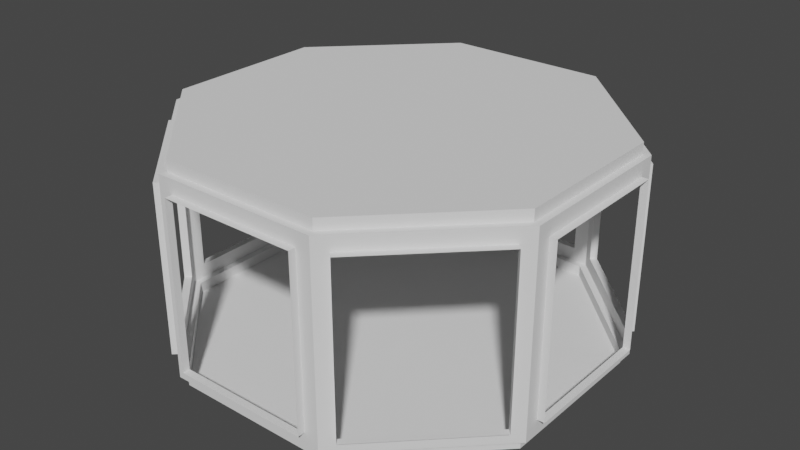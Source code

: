 # Source: main-room.blend  (saved by Blender 2.90.8; exported with 4.5.12 LTS)
import bpy
from mathutils import Matrix  # noqa: F401  (used for matrix-valued properties, if any)

bpy.ops.wm.read_factory_settings(use_empty=True)
scene = bpy.context.scene
scene.name = 'Scene'

# ---- collections
col_collection = bpy.data.collections.new('Collection'); scene.collection.children.link(col_collection)

# ---- world
world_world = bpy.data.worlds.new('World'); scene.world = world_world
world_world.use_nodes = True; world_world.node_tree.nodes.clear()
_N = world_world.node_tree.nodes; _L = world_world.node_tree.links
n0 = _N.new('ShaderNodeOutputWorld'); n0.name = 'World Output'; n0.location = (300, 300)
n1 = _N.new('ShaderNodeBackground'); n1.name = 'Background'; n1.location = (10, 300)
n1.inputs[0].default_value = (0.05088, 0.05088, 0.05088, 1.0)
_L.new(n1.outputs[0], n0.inputs[0])
n0.is_active_output = True
world_world.color = (0.05088, 0.05088, 0.05088)
world_world.use_sun_shadow = False
world_world.sun_shadow_jitter_overblur = 0.0

# ---- meshes
me_circle = bpy.data.meshes.new('Circle')
me_circle.from_pydata([(1.148, -2.772, 0.15), (2.772, -1.148, 0.15), (2.679, 1.11, 0.0), (0.9481, -2.772, 0.35), (-0.9481, -2.772, 0.35), (0.9481, -2.772, 2.65), (-0.9481, -2.772, 2.65), (0.9481, -2.872, 0.35), (-0.9481, -2.872, 0.35), (0.9481, -2.872, 2.65), (-0.9481, -2.872, 2.65), (2.63, -1.289, 0.35), (1.289, -2.63, 0.35), (2.63, -1.289, 2.65), (1.289, -2.63, 2.65), (2.701, -1.36, 0.35), (1.36, -2.701, 0.35), (2.701, -1.36, 2.65), (1.36, -2.701, 2.65), (-2.772, 1.148, 0.15), (2.772, -1.148, 2.85), (-2.772, 1.148, 2.85), (-2.679, 1.11, 2.85), (1.11, 2.679, 3.0), (-1.11, 2.679, 3.0), (1.11, -2.679, 0.15), (1.11, -2.679, 0.0), (2.772, 0.9481, 0.35), (2.772, -0.9481, 0.35), (2.772, 0.9481, 2.65), (2.772, -0.9481, 2.65), (2.872, 0.9481, 0.35), (2.872, -0.9481, 0.35), (2.872, 0.9481, 2.65), (2.872, -0.9481, 2.65), (1.148, 2.772, 0.15), (2.772, 1.148, 2.85), (1.148, 2.772, 2.85), (1.289, 2.63, 0.35), (2.63, 1.289, 0.35), (1.289, 2.63, 2.65), (2.63, 1.289, 2.65), (1.36, 2.701, 0.35), (2.701, 1.36, 0.35), (1.36, 2.701, 2.65), (2.701, 1.36, 2.65), (2.679, 1.11, 3.0), (-2.679, 1.11, 3.0), (-2.679, 1.11, 0.0), (-0.9481, 2.772, 0.35), (0.948, 2.772, 0.35), (-0.9481, 2.772, 2.65), (0.948, 2.772, 2.65), (-0.9481, 2.872, 0.35), (0.948, 2.872, 0.35), (-0.9481, 2.872, 2.65), (0.948, 2.872, 2.65), (-2.63, 1.289, 0.35), (-1.289, 2.63, 0.35), (-2.63, 1.289, 2.65), (-1.289, 2.63, 2.65), (-2.701, 1.36, 0.35), (-1.36, 2.701, 0.35), (-2.701, 1.36, 2.65), (-1.36, 2.701, 2.65), (2.772, 1.148, 0.15), (-1.148, 2.772, 0.15), (-2.772, -1.148, 0.15), (-1.148, -2.772, 0.15), (-1.148, 2.772, 2.85), (1.148, -2.772, 2.85), (1.11, 2.679, 2.85), (2.679, 1.11, 2.85), (-1.11, 2.679, 2.85), (-2.679, -1.11, 2.85), (-1.11, -2.679, 2.85), (1.11, -2.679, 2.85), (2.679, -1.11, 2.85), (-2.679, -1.11, 3.0), (-1.11, -2.679, 3.0), (1.11, -2.679, 3.0), (2.679, -1.11, 3.0), (1.11, 2.679, 0.15), (2.679, 1.11, 0.15), (-1.11, 2.679, 0.15), (-2.679, 1.11, 0.15), (-2.679, -1.11, 0.15), (-1.11, -2.679, 0.15), (2.679, -1.11, 0.15), (1.11, 2.679, 0.0), (-1.11, 2.679, 0.0), (-2.679, -1.11, 0.0), (-1.11, -2.679, 0.0), (2.679, -1.11, 0.0), (-2.772, -0.9481, 0.35), (-2.772, 0.948, 0.35), (-2.772, -0.9481, 2.65), (-2.772, 0.948, 2.65), (-2.872, -0.9481, 0.35), (-2.872, 0.948, 0.35), (-2.872, -0.9481, 2.65), (-2.872, 0.948, 2.65), (-2.772, -1.148, 2.85), (-1.148, -2.772, 2.85), (-1.289, -2.63, 0.35), (-2.63, -1.289, 0.35), (-1.289, -2.63, 2.65), (-2.63, -1.289, 2.65), (-1.36, -2.701, 0.35), (-2.701, -1.36, 0.35), (-1.36, -2.701, 2.65), (-2.701, -1.36, 2.65), (0.0, -2.384e-07, 3.0), (0.0, -2.384e-07, 0.0)], [], [(11, 15, 17, 13), (13, 17, 18, 14), (1, 11, 13, 20), (70, 14, 12, 0), (20, 13, 14, 70), (14, 18, 16, 12), (0, 12, 11, 1), (68, 4, 3, 0), (21, 22, 74, 102), (69, 73, 22, 21), (37, 71, 73, 69), (36, 72, 71, 37), (67, 86, 85, 19), (19, 85, 84, 66), (66, 84, 82, 35), (73, 24, 47, 22), (71, 23, 24, 73), (77, 81, 46, 72), (22, 47, 78, 74), (72, 46, 23, 71), (102, 74, 75, 103), (103, 75, 76, 70), (70, 76, 77, 20), (20, 77, 72, 36), (86, 91, 48, 85), (82, 89, 2, 83), (88, 93, 26, 25), (85, 48, 90, 84), (83, 2, 93, 88), (25, 26, 92, 87), (0, 25, 87, 68), (1, 88, 25, 0), (65, 83, 88, 1), (35, 82, 83, 65), (6, 10, 8, 4), (70, 5, 6, 103), (103, 6, 4, 68), (0, 3, 5, 70), (12, 16, 15, 11), (5, 9, 10, 6), (3, 7, 9, 5), (4, 8, 7, 3), (38, 42, 44, 40), (40, 44, 45, 41), (35, 38, 40, 37), (36, 41, 39, 65), (37, 40, 41, 36), (41, 45, 43, 39), (65, 39, 38, 35), (1, 28, 27, 65), (30, 34, 32, 28), (36, 29, 30, 20), (20, 30, 28, 1), (65, 27, 29, 36), (39, 43, 42, 38), (29, 33, 34, 30), (27, 31, 33, 29), (28, 32, 31, 27), (57, 61, 63, 59), (59, 63, 64, 60), (19, 57, 59, 21), (69, 60, 58, 66), (21, 59, 60, 69), (60, 64, 62, 58), (66, 58, 57, 19), (35, 50, 49, 66), (52, 56, 54, 50), (69, 51, 52, 37), (37, 52, 50, 35), (66, 49, 51, 69), (58, 62, 61, 57), (51, 55, 56, 52), (49, 53, 55, 51), (50, 54, 53, 49), (104, 108, 110, 106), (106, 110, 111, 107), (68, 104, 106, 103), (102, 107, 105, 67), (103, 106, 107, 102), (107, 111, 109, 105), (67, 105, 104, 68), (19, 95, 94, 67), (74, 78, 79, 75), (75, 79, 80, 76), (76, 80, 81, 77), (84, 90, 89, 82), (87, 92, 91, 86), (68, 87, 86, 67), (97, 101, 99, 95), (102, 96, 97, 21), (21, 97, 95, 19), (67, 94, 96, 102), (105, 109, 108, 104), (96, 100, 101, 97), (94, 98, 100, 96), (95, 99, 98, 94), (81, 112, 46), (24, 112, 47), (23, 112, 24), (79, 112, 80), (46, 112, 23), (47, 112, 78), (80, 112, 81), (78, 112, 79), (26, 113, 92), (48, 113, 90), (90, 113, 89), (89, 113, 2), (93, 113, 26), (91, 113, 48), (92, 113, 91), (2, 113, 93)])
_uv = me_circle.uv_layers.new(name='UVMap')
_uv.uv.foreach_set('vector', [0.0, 0.0, 0.0, 0.0, 0.0, 0.0, 0.0, 0.0, 0.0, 0.0, 0.0, 0.0, 0.0, 0.0, 0.0, 0.0, 0.0, 0.0, 0.0, 0.0, 0.0, 0.0, 0.0, 0.0, 0.0, 0.0, 0.0, 0.0, 0.0, 0.0, 0.0, 0.0, 0.0, 0.0, 0.0, 0.0, 0.0, 0.0, 0.0, 0.0, 0.0, 0.0, 0.0, 0.0, 0.0, 0.0, 0.0, 0.0, 0.0, 0.0, 0.0, 0.0, 0.0, 0.0, 0.0, 0.0, 0.0, 0.0, 0.0, 0.0, 0.0, 0.0, 0.0, 0.0, 0.0, 0.0, 0.0, 0.0, 0.0, 0.0, 0.0, 0.0, 0.0, 0.0, 0.0, 0.0, 0.0, 0.0, 0.0, 0.0, 0.0, 0.0, 0.0, 0.0, 0.0, 0.0, 0.0, 0.0, 0.0, 0.0, 0.0, 0.0, 0.0, 0.0, 0.0, 0.0, 0.0, 0.0, 0.0, 0.0, 0.0, 0.0, 0.0, 0.0, 0.0, 0.0, 0.0, 0.0, 0.0, 0.0, 0.0, 0.0, 0.0, 0.0, 0.0, 0.0, 0.0, 0.0, 0.0, 0.0, 0.0, 0.0, 0.0, 0.0, 0.0, 0.0, 0.0, 0.0, 0.0, 0.0, 0.0, 0.0, 0.0, 0.0, 0.0, 0.0, 0.0, 0.0, 0.0, 0.0, 0.0, 0.0, 0.0, 0.0, 0.0, 0.0, 0.0, 0.0, 0.0, 0.0, 0.0, 0.0, 0.0, 0.0, 0.0, 0.0, 0.0, 0.0, 0.0, 0.0, 0.0, 0.0, 0.0, 0.0, 0.0, 0.0, 0.0, 0.0, 0.0, 0.0, 0.0, 0.0, 0.0, 0.0, 0.0, 0.0, 0.0, 0.0, 0.0, 0.0, 0.0, 0.0, 0.0, 0.0, 0.0, 0.0, 0.0, 0.0, 0.0, 0.0, 0.0, 0.0, 0.0, 0.0, 0.0, 0.0, 0.0, 0.0, 0.0, 0.0, 0.0, 0.0, 0.0, 0.0, 0.0, 0.0, 0.0, 0.0, 0.0, 0.0, 0.0, 0.0, 0.0, 0.0, 0.0, 0.0, 0.0, 0.0, 0.0, 0.0, 0.0, 0.0, 0.0, 0.0, 0.0, 0.0, 0.0, 0.0, 0.0, 0.0, 0.0, 0.0, 0.0, 0.0, 0.0, 0.0, 0.0, 0.0, 0.0, 0.0, 0.0, 0.0, 0.0, 0.0, 0.0, 0.0, 0.0, 0.0, 0.0, 0.0, 0.0, 0.0, 0.0, 0.0, 0.0, 0.0, 0.0, 0.0, 0.0, 0.0, 0.0, 0.0, 0.0, 0.0, 0.0, 0.0, 0.0, 0.0, 0.0, 0.0, 0.0, 0.0, 0.0, 0.0, 0.0, 0.0, 0.0, 0.0, 0.0, 0.0, 0.0, 0.0, 0.0, 0.0, 0.0, 0.0, 0.0, 0.0, 0.0, 0.0, 0.0, 0.0, 0.0, 0.0, 0.0, 0.0, 0.0, 0.0, 0.0, 0.0, 0.0, 0.0, 0.0, 0.0, 0.0, 0.0, 0.0, 0.0, 0.0, 0.0, 0.0, 0.0, 0.0, 0.0, 0.0, 0.0, 0.0, 0.0, 0.0, 0.0, 0.0, 0.0, 0.0, 0.0, 0.0, 0.0, 0.0, 0.0, 0.0, 0.0, 0.0, 0.0, 0.0, 0.0, 0.0, 0.0, 0.0, 0.0, 0.0, 0.0, 0.0, 0.0, 0.0, 0.0, 0.0, 0.0, 0.0, 0.0, 0.0, 0.0, 0.0, 0.0, 0.0, 0.0, 0.0, 0.0, 0.0, 0.0, 0.0, 0.0, 0.0, 0.0, 0.0, 0.0, 0.0, 0.0, 0.0, 0.0, 0.0, 0.0, 0.0, 0.0, 0.0, 0.0, 0.0, 0.0, 0.0, 0.0, 0.0, 0.0, 0.0, 0.0, 0.0, 0.0, 0.0, 0.0, 0.0, 0.0, 0.0, 0.0, 0.0, 0.0, 0.0, 0.0, 0.0, 0.0, 0.0, 0.0, 0.0, 0.0, 0.0, 0.0, 0.0, 0.0, 0.0, 0.0, 0.0, 0.0, 0.0, 0.0, 0.0, 0.0, 0.0, 0.0, 0.0, 0.0, 0.0, 0.0, 0.0, 0.0, 0.0, 0.0, 0.0, 0.0, 0.0, 0.0, 0.0, 0.0, 0.0, 0.0, 0.0, 0.0, 0.0, 0.0, 0.0, 0.0, 0.0, 0.0, 0.0, 0.0, 0.0, 0.0, 0.0, 0.0, 0.0, 0.0, 0.0, 0.0, 0.0, 0.0, 0.0, 0.0, 0.0, 0.0, 0.0, 0.0, 0.0, 0.0, 0.0, 0.0, 0.0, 0.0, 0.0, 0.0, 0.0, 0.0, 0.0, 0.0, 0.0, 0.0, 0.0, 0.0, 0.0, 0.0, 0.0, 0.0, 0.0, 0.0, 0.0, 0.0, 0.0, 0.0, 0.0, 0.0, 0.0, 0.0, 0.0, 0.0, 0.0, 0.0, 0.0, 0.0, 0.0, 0.0, 0.0, 0.0, 0.0, 0.0, 0.0, 0.0, 0.0, 0.0, 0.0, 0.0, 0.0, 0.0, 0.0, 0.0, 0.0, 0.0, 0.0, 0.0, 0.0, 0.0, 0.0, 0.0, 0.0, 0.0, 0.0, 0.0, 0.0, 0.0, 0.0, 0.0, 0.0, 0.0, 0.0, 0.0, 0.0, 0.0, 0.0, 0.0, 0.0, 0.0, 0.0, 0.0, 0.0, 0.0, 0.0, 0.0, 0.0, 0.0, 0.0, 0.0, 0.0, 0.0, 0.0, 0.0, 0.0, 0.0, 0.0, 0.0, 0.0, 0.0, 0.0, 0.0, 0.0, 0.0, 0.0, 0.0, 0.0, 0.0, 0.0, 0.0, 0.0, 0.0, 0.0, 0.0, 0.0, 0.0, 0.0, 0.0, 0.0, 0.0, 0.0, 0.0, 0.0, 0.0, 0.0, 0.0, 0.0, 0.0, 0.0, 0.0, 0.0, 0.0, 0.0, 0.0, 0.0, 0.0, 0.0, 0.0, 0.0, 0.0, 0.0, 0.0, 0.0, 0.0, 0.0, 0.0, 0.0, 0.0, 0.0, 0.0, 0.0, 0.0, 0.0, 0.0, 0.0, 0.0, 0.0, 0.0, 0.0, 0.0, 0.0, 0.0, 0.0, 0.0, 0.0, 0.0, 0.0, 0.0, 0.0, 0.0, 0.0, 0.0, 0.0, 0.0, 0.0, 0.0, 0.0, 0.0, 0.0, 0.0, 0.0, 0.0, 0.0, 0.0, 0.0, 0.0, 0.0, 0.0, 0.0, 0.0, 0.0, 0.0, 0.0, 0.0, 0.0, 0.0, 0.0, 0.0, 0.0, 0.0, 0.0, 0.0, 0.0, 0.0, 0.0, 0.0, 0.0, 0.0, 0.0, 0.0, 0.0, 0.0, 0.0, 0.0, 0.0, 0.0, 0.0, 0.0, 0.0, 0.0, 0.0, 0.0, 0.0, 0.0, 0.0, 0.0, 0.0, 0.0, 0.0, 0.0, 0.0, 0.0, 0.0, 0.0, 0.0, 0.0, 0.0, 0.0, 0.0, 0.0, 0.0, 0.0, 0.0, 0.0, 0.0, 0.0, 0.0, 0.0, 0.0, 0.0, 0.0, 0.0, 0.0, 0.0, 0.0, 0.0, 0.0, 0.0, 0.0, 0.0, 0.0, 0.0, 0.0, 0.0, 0.0, 0.0, 0.0, 0.0, 0.0, 0.0, 0.0, 0.0, 0.0, 0.0, 0.0, 0.0, 0.0, 0.0, 0.0, 0.0, 0.0, 0.0, 0.0, 0.0, 0.0, 0.0, 0.0, 0.0, 0.0, 0.0, 0.0, 0.0, 0.0, 0.0, 0.0, 0.0, 0.0, 0.0, 0.0, 0.0, 0.0, 0.0, 0.0, 0.0, 0.0, 0.0, 0.0, 0.0, 0.0, 0.0, 0.0, 0.0, 0.0, 0.0, 0.0, 0.0, 0.0, 0.0, 0.0, 0.0, 0.0, 0.0, 0.0, 0.0, 0.0, 0.0, 0.0, 0.0, 0.0, 0.0, 0.0, 0.0, 0.0, 0.0, 0.0, 0.0, 0.0, 0.0, 0.0, 0.0, 0.0, 0.0, 0.0, 0.0, 0.0, 0.0, 0.0, 0.0, 0.0, 0.0, 0.0, 0.0, 0.0, 0.0, 0.0, 0.0, 0.0, 0.0, 0.0, 0.0, 0.0, 0.0, 0.0, 0.0, 0.0, 0.0, 0.0, 0.0, 0.0, 0.0, 0.0, 0.0, 0.0, 0.0, 0.0, 0.0, 0.0, 0.0, 0.0, 0.0, 0.0, 0.0, 0.0, 0.0, 0.0, 0.0, 0.0, 0.0, 0.0, 0.0, 0.0, 0.0, 0.0, 0.0, 0.0, 0.0, 0.0, 0.0, 0.0, 0.0, 0.0, 0.0, 0.0, 0.0, 0.0, 0.0, 0.0, 0.0, 0.0, 0.0])
me_circle.use_remesh_fix_poles = True
me_circle.use_remesh_preserve_attributes = False
me_circle.use_mirror_vertex_groups = False
me_circle.update()

# ---- objects
ob_circle = bpy.data.objects.new('Circle', me_circle)

# ---- transforms, parenting, visibility, modifiers, constraints
ob_circle.location = (0.0, 0.0, 0.0)
ob_circle.lineart.crease_threshold = 0.0

# ---- collection membership
col_collection.objects.link(ob_circle)

# ---- scene / render settings (as saved in the file)
scene.frame_start = 1; scene.frame_end = 250; scene.frame_set(1)
scene.render.engine = 'BLENDER_EEVEE_NEXT'
scene.cycles.use_denoising = False
scene.cycles.samples = 128
scene.cycles.sampling_pattern = 'TABULATED_SOBOL'
scene.cycles.use_adaptive_sampling = False
scene.cycles.use_light_tree = False
scene.view_settings.view_transform = 'Filmic'
bpy.context.view_layer.update()

# ---- added for rendering (the .blend has no active camera and no usable light): camera, sun
cam_auto = bpy.data.cameras.new('AutoCamera')
cam_auto.lens = 50.0
cam_auto.sensor_width = 36.0
cam_auto.clip_end = 1000.0
ob_auto_camera = bpy.data.objects.new('AutoCamera', cam_auto)
scene.collection.objects.link(ob_auto_camera)
ob_auto_camera.location = (8.0111, -9.61332, 7.90888)
ob_auto_camera.rotation_euler = (1.09748, -7.21219e-08, 0.694738)
scene.camera = ob_auto_camera
light_auto_sun = bpy.data.lights.new('AutoSun', 'SUN')
light_auto_sun.energy = 3.0
light_auto_sun.angle = 0.0523599
ob_auto_sun = bpy.data.objects.new('AutoSun', light_auto_sun)
scene.collection.objects.link(ob_auto_sun)
ob_auto_sun.rotation_euler = (0.872665, 0.174533, 0.523599)
bpy.context.view_layer.update()
